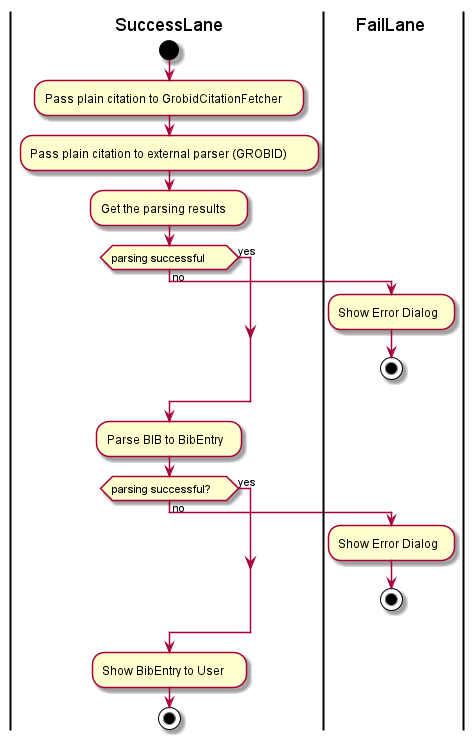

The diagram above was rendered by PlantUML. Its source (embedded in the PNG):
@startuml
|SuccessLane|
start
:Pass plain citation to GrobidCitationFetcher    ;
:Pass plain citation to external parser (GROBID)       ;
:Get the parsing results    ;
if (parsing successful       ) then (yes)
else (no)
    |FailLane|
    :Show Error Dialog  ;
    stop
endif
|SuccessLane|

|SuccessLane|
:Parse BIB to BibEntry   ;
if (parsing successful?     ) then (yes)
else (no)
    |FailLane|
    :Show Error Dialog  ;
    stop
endif
|SuccessLane|
:Show BibEntry to User    ;
stop
@enduml